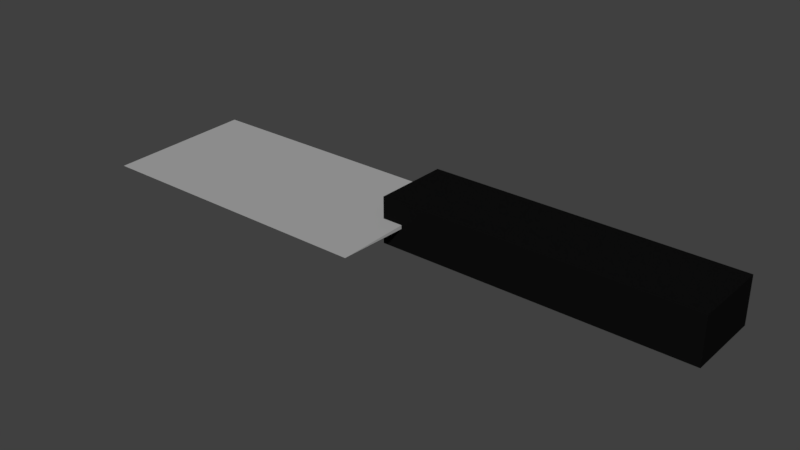 # Source: Knife.blend  (saved by Blender 2.79.0; exported with 4.5.12 LTS)
import bpy
from mathutils import Matrix  # noqa: F401  (used for matrix-valued properties, if any)

bpy.ops.wm.read_factory_settings(use_empty=True)
scene = bpy.context.scene
scene.name = 'Scene'

# ---- collections
col_collection_1 = bpy.data.collections.new('Collection 1'); scene.collection.children.link(col_collection_1)

# ---- materials (node trees are filled in below, after node groups)
mat_material = bpy.data.materials.new('Material')
mat_material.alpha_threshold = 0.0
mat_material.use_transparent_shadow = False
mat_material.diffuse_color = (0.3931, 0.3931, 0.3931, 1.0)
mat_material.roughness = 0.5
mat_material.specular_intensity = 1.0
mat_material.line_color = (0.0, 0.0, 0.0, 1.0)
mat_material_001 = bpy.data.materials.new('Material.001')
mat_material_001.alpha_threshold = 0.0
mat_material_001.use_transparent_shadow = False
mat_material_001.diffuse_color = (0.004896, 0.004896, 0.004896, 1.0)
mat_material_001.roughness = 0.5

# ---- material node trees

# ---- world
world_world = bpy.data.worlds.new('World'); scene.world = world_world
world_world.color = (0.05088, 0.05088, 0.05088)
world_world.use_sun_shadow = False
world_world.sun_shadow_jitter_overblur = 0.0
world_world.cycles.sampling_method = 'MANUAL'

# ---- meshes
me_cube = bpy.data.meshes.new('Cube')
me_cube.from_pydata([(-1.712, -1.486, -0.0002546), (-5.442, -1.486, -0.0002545), (-1.712, 0.3789, 0.04637), (-5.442, 0.3789, 0.04637), (-5.442, 0.3789, -0.04688), (-1.712, 0.3789, -0.04688), (-1.974, -0.5535, -0.2898), (-1.974, 0.4244, -0.2898), (1.937, -0.5535, -0.2898), (1.937, 0.4244, -0.2898), (-1.974, -0.5535, 0.2969), (-1.974, 0.4244, 0.2969), (1.937, -0.5535, 0.2969), (1.937, 0.4244, 0.2969)], [], [(2, 5, 4, 3), (0, 2, 3, 1), (1, 3, 4), (1, 4, 5, 0), (2, 0, 5), (6, 7, 9, 8), (8, 9, 13, 12), (12, 13, 11, 10), (10, 11, 7, 6), (8, 12, 10, 6), (13, 9, 7, 11)])
me_cube.polygons.foreach_set('material_index', [0, 0, 0, 0, 0, 1, 1, 1, 1, 1, 1])
me_cube.materials.append(mat_material)
me_cube.materials.append(mat_material_001)
me_cube.use_remesh_preserve_volume = False
me_cube.use_remesh_preserve_attributes = False
me_cube.use_mirror_vertex_groups = False
me_cube.update()

# ---- objects
ob_knife = bpy.data.objects.new('Knife', me_cube)

# ---- transforms, parenting, visibility, modifiers, constraints
ob_knife.location = (0.0, 0.0, 0.0)
ob_knife.lock_rotations_4d = False
ob_knife.empty_display_type = 'ARROWS'
ob_knife.lineart.crease_threshold = 0.0

# ---- collection membership
col_collection_1.objects.link(ob_knife)

# ---- scene / render settings (as saved in the file)
scene.frame_start = 1; scene.frame_end = 250; scene.frame_set(1)
scene.render.engine = 'BLENDER_EEVEE_NEXT'
scene.render.resolution_percentage = 50
scene.render.dither_intensity = 0.0
scene.cycles.use_denoising = False
scene.cycles.samples = 128
scene.cycles.sampling_pattern = 'TABULATED_SOBOL'
scene.cycles.use_adaptive_sampling = False
scene.cycles.use_light_tree = False
scene.cycles.blur_glossy = 0.0
scene.cycles.sample_clamp_indirect = 0.0
scene.view_settings.view_transform = 'Standard'
bpy.context.view_layer.update()

# ---- added for rendering (the .blend has no active camera and no usable light): camera, sun
cam_auto = bpy.data.cameras.new('AutoCamera')
cam_auto.lens = 50.0
cam_auto.sensor_width = 36.0
cam_auto.clip_end = 1000.0
ob_auto_camera = bpy.data.objects.new('AutoCamera', cam_auto)
scene.collection.objects.link(ob_auto_camera)
ob_auto_camera.location = (5.32148, -9.01954, 5.66268)
ob_auto_camera.rotation_euler = (1.09748, -7.21219e-08, 0.694738)
scene.camera = ob_auto_camera
light_auto_sun = bpy.data.lights.new('AutoSun', 'SUN')
light_auto_sun.energy = 3.0
light_auto_sun.angle = 0.0523599
ob_auto_sun = bpy.data.objects.new('AutoSun', light_auto_sun)
scene.collection.objects.link(ob_auto_sun)
ob_auto_sun.rotation_euler = (0.872665, 0.174533, 0.523599)
bpy.context.view_layer.update()

